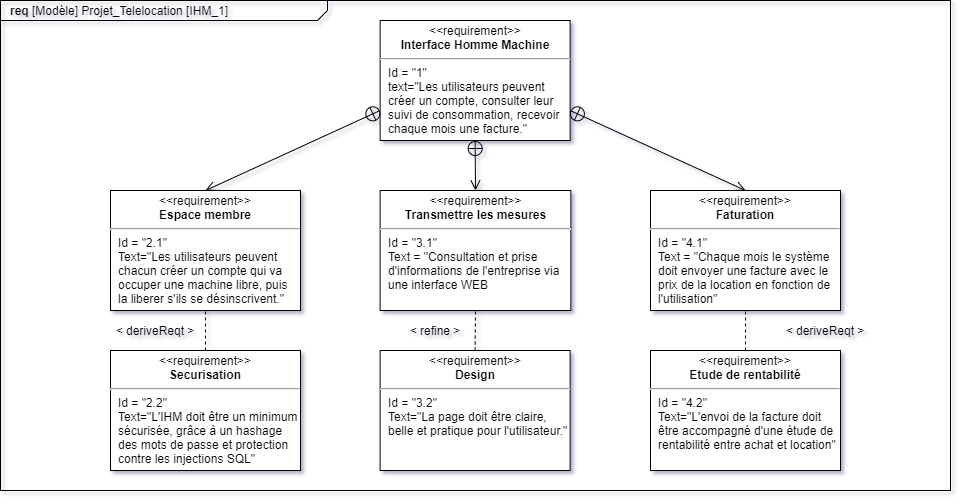

The diagram above was exported from draw.io. Its source (the exported page's mxGraphModel, read from the mxfile embedded in the PNG):
<mxGraphModel dx="1024" dy="592" grid="1" gridSize="10" guides="1" tooltips="1" connect="1" arrows="1" fold="1" page="1" pageScale="1.5" pageWidth="1169" pageHeight="826" background="none" math="0" shadow="1">
  <root>
    <mxCell id="0" style=";html=1;" />
    <mxCell id="1" style=";html=1;" parent="0" />
    <mxCell id="1672d66443f91eb5-1" value="&lt;p style=&quot;margin: 0px ; margin-top: 4px ; margin-left: 10px ; text-align: left&quot;&gt;&lt;b&gt;req&lt;/b&gt;&amp;nbsp;[Modèle] Projet_Telelocation [IHM_1]&lt;/p&gt;" style="html=1;strokeWidth=1;shape=mxgraph.sysml.package;html=1;overflow=fill;whiteSpace=wrap;fontSize=12;align=center;labelX=327.64;fillColor=none;" parent="1" vertex="1">
      <mxGeometry x="350" y="250" width="950" height="490" as="geometry" />
    </mxCell>
    <mxCell id="nmu4dZHPB3iB-wJ72PvL-1" value="" style="endArrow=open;startArrow=circlePlus;endFill=0;startFill=0;endSize=8;html=1;entryX=0.5;entryY=0;entryDx=0;entryDy=0;exitX=0.5;exitY=1;exitDx=0;exitDy=0;" parent="1" source="nmu4dZHPB3iB-wJ72PvL-2" target="KhCwVu5qYTmWtjOW3Tyg-3" edge="1">
      <mxGeometry width="160" relative="1" as="geometry">
        <mxPoint x="729.62" y="130" as="sourcePoint" />
        <mxPoint x="829.62" y="110" as="targetPoint" />
      </mxGeometry>
    </mxCell>
    <mxCell id="1672d66443f91eb5-10" value="&lt;p style=&quot;margin: 0px ; margin-top: 4px ; text-align: center&quot;&gt;&amp;lt;&amp;lt;requirement&amp;gt;&amp;gt;&lt;br&gt;&lt;b&gt;Faturation&lt;/b&gt;&lt;/p&gt;&lt;hr&gt;&lt;p style=&quot;margin: 0px ; margin-left: 8px ; text-align: left&quot;&gt;Id = &quot;4.1&quot;&lt;/p&gt;&lt;p style=&quot;margin: 0px ; margin-left: 8px ; text-align: left&quot;&gt;Text = &quot;Chaque mois le système doit envoyer une facture avec le prix de la location en fonction de l'utilisation&quot;&lt;/p&gt;" style="shape=rect;html=1;overflow=fill;whiteSpace=wrap;" parent="1" vertex="1">
      <mxGeometry x="1000" y="440" width="190" height="120" as="geometry" />
    </mxCell>
    <mxCell id="KhCwVu5qYTmWtjOW3Tyg-3" value="&lt;p style=&quot;margin: 0px ; margin-top: 4px ; text-align: center&quot;&gt;&amp;lt;&amp;lt;requirement&amp;gt;&amp;gt;&lt;br&gt;&lt;b&gt;Transmettre les mesures&lt;/b&gt;&lt;/p&gt;&lt;hr&gt;&lt;p style=&quot;margin: 0px ; margin-left: 8px ; text-align: left&quot;&gt;Id = &quot;3.1&quot;&lt;/p&gt;&lt;p style=&quot;margin: 0px ; margin-left: 8px ; text-align: left&quot;&gt;Text = &quot;Consultation et prise d'informations de l'entreprise via une interface WEB&lt;/p&gt;" style="shape=rect;html=1;overflow=fill;whiteSpace=wrap;" parent="1" vertex="1">
      <mxGeometry x="729.62" y="440" width="190.75" height="120" as="geometry" />
    </mxCell>
    <mxCell id="KhCwVu5qYTmWtjOW3Tyg-5" value="&lt;p style=&quot;margin: 0px ; margin-top: 4px ; text-align: center&quot;&gt;&amp;lt;&amp;lt;requirement&amp;gt;&amp;gt;&lt;br&gt;&lt;b&gt;Etude de rentabilité&lt;/b&gt;&lt;/p&gt;&lt;hr&gt;&lt;p style=&quot;margin: 0px ; margin-left: 8px ; text-align: left&quot;&gt;Id = &quot;4.2&quot;&lt;/p&gt;&lt;p style=&quot;margin: 0px ; margin-left: 8px ; text-align: left&quot;&gt;Text=&quot;L'envoi de la facture doit être accompagné d'une étude de rentabilité entre achat et location&quot;&lt;/p&gt;" style="shape=rect;html=1;overflow=fill;whiteSpace=wrap;" parent="1" vertex="1">
      <mxGeometry x="1000" y="600" width="190" height="120" as="geometry" />
    </mxCell>
    <mxCell id="KhCwVu5qYTmWtjOW3Tyg-9" value="&lt;p style=&quot;margin: 0px ; margin-top: 4px ; text-align: center&quot;&gt;&amp;lt;&amp;lt;requirement&amp;gt;&amp;gt;&lt;br&gt;&lt;b&gt;Espace membre&lt;/b&gt;&lt;/p&gt;&lt;hr&gt;&lt;p style=&quot;margin: 0px ; margin-left: 8px ; text-align: left&quot;&gt;Id = &quot;2.1&quot;&lt;/p&gt;&lt;p style=&quot;margin: 0px ; margin-left: 8px ; text-align: left&quot;&gt;Text=&quot;Les utilisateurs peuvent chacun créer un compte qui va occuper une machine libre, puis la liberer s'ils se désinscrivent.&quot;&lt;/p&gt;" style="shape=rect;html=1;overflow=fill;whiteSpace=wrap;" parent="1" vertex="1">
      <mxGeometry x="460" y="440" width="190" height="120" as="geometry" />
    </mxCell>
    <mxCell id="KhCwVu5qYTmWtjOW3Tyg-10" value="&lt;p style=&quot;margin: 0px ; margin-top: 4px ; text-align: center&quot;&gt;&amp;lt;&amp;lt;requirement&amp;gt;&amp;gt;&lt;br&gt;&lt;b&gt;Design&lt;/b&gt;&lt;/p&gt;&lt;hr&gt;&lt;p style=&quot;margin: 0px ; margin-left: 8px ; text-align: left&quot;&gt;Id = &quot;3.2&quot;&lt;/p&gt;&lt;p style=&quot;margin: 0px ; margin-left: 8px ; text-align: left&quot;&gt;Text=&quot;La page doit être claire, belle et pratique pour l'utilisateur.&quot;&lt;/p&gt;" style="shape=rect;html=1;overflow=fill;whiteSpace=wrap;" parent="1" vertex="1">
      <mxGeometry x="729.62" y="600" width="190" height="120" as="geometry" />
    </mxCell>
    <mxCell id="KhCwVu5qYTmWtjOW3Tyg-11" value="&lt;p style=&quot;margin: 0px ; margin-top: 4px ; text-align: center&quot;&gt;&amp;lt;&amp;lt;requirement&amp;gt;&amp;gt;&lt;br&gt;&lt;b&gt;Securisation&lt;/b&gt;&lt;/p&gt;&lt;hr&gt;&lt;p style=&quot;margin: 0px ; margin-left: 8px ; text-align: left&quot;&gt;Id = &quot;2.2&quot;&lt;/p&gt;&lt;p style=&quot;margin: 0px ; margin-left: 8px ; text-align: left&quot;&gt;Text=&quot;L'IHM doit être un minimum sécurisée, grâce à un hashage des mots de passe et protection contre les injections SQL&quot;&lt;/p&gt;" style="shape=rect;html=1;overflow=fill;whiteSpace=wrap;" parent="1" vertex="1">
      <mxGeometry x="460" y="600" width="190" height="120" as="geometry" />
    </mxCell>
    <mxCell id="KhCwVu5qYTmWtjOW3Tyg-12" value="" style="endArrow=none;dashed=1;html=1;entryX=0.5;entryY=1;entryDx=0;entryDy=0;exitX=0.5;exitY=0;exitDx=0;exitDy=0;" parent="1" source="KhCwVu5qYTmWtjOW3Tyg-10" target="KhCwVu5qYTmWtjOW3Tyg-3" edge="1">
      <mxGeometry width="50" height="50" relative="1" as="geometry">
        <mxPoint x="290" y="1020" as="sourcePoint" />
        <mxPoint x="340" y="970" as="targetPoint" />
      </mxGeometry>
    </mxCell>
    <mxCell id="KhCwVu5qYTmWtjOW3Tyg-14" value="&amp;lt; refine &amp;gt;" style="text;html=1;strokeColor=none;fillColor=none;align=center;verticalAlign=middle;whiteSpace=wrap;rounded=0;" parent="1" vertex="1">
      <mxGeometry x="750" y="570" width="70" height="20" as="geometry" />
    </mxCell>
    <mxCell id="KhCwVu5qYTmWtjOW3Tyg-15" value="&amp;lt; deriveReqt &amp;gt;" style="text;html=1;strokeColor=none;fillColor=none;align=center;verticalAlign=middle;whiteSpace=wrap;rounded=0;" parent="1" vertex="1">
      <mxGeometry x="1120" y="570" width="110" height="20" as="geometry" />
    </mxCell>
    <mxCell id="KhCwVu5qYTmWtjOW3Tyg-16" value="" style="endArrow=none;dashed=1;html=1;exitX=0.5;exitY=0;exitDx=0;exitDy=0;entryX=0.5;entryY=1;entryDx=0;entryDy=0;" parent="1" source="KhCwVu5qYTmWtjOW3Tyg-5" target="1672d66443f91eb5-10" edge="1">
      <mxGeometry width="50" height="50" relative="1" as="geometry">
        <mxPoint x="1220" y="610" as="sourcePoint" />
        <mxPoint x="1270" y="560" as="targetPoint" />
      </mxGeometry>
    </mxCell>
    <mxCell id="KhCwVu5qYTmWtjOW3Tyg-18" value="&amp;lt; deriveReqt &amp;gt;" style="text;html=1;strokeColor=none;fillColor=none;align=center;verticalAlign=middle;whiteSpace=wrap;rounded=0;" parent="1" vertex="1">
      <mxGeometry x="460" y="570" width="90" height="20" as="geometry" />
    </mxCell>
    <mxCell id="KhCwVu5qYTmWtjOW3Tyg-20" value="" style="endArrow=none;dashed=1;html=1;entryX=0.5;entryY=1;entryDx=0;entryDy=0;exitX=0.5;exitY=0;exitDx=0;exitDy=0;" parent="1" source="KhCwVu5qYTmWtjOW3Tyg-11" target="KhCwVu5qYTmWtjOW3Tyg-9" edge="1">
      <mxGeometry width="50" height="50" relative="1" as="geometry">
        <mxPoint x="290" y="1020" as="sourcePoint" />
        <mxPoint x="340" y="970" as="targetPoint" />
      </mxGeometry>
    </mxCell>
    <mxCell id="nmu4dZHPB3iB-wJ72PvL-2" value="&lt;p style=&quot;margin: 0px ; margin-top: 4px ; text-align: center&quot;&gt;&amp;lt;&amp;lt;requirement&amp;gt;&amp;gt;&lt;br&gt;&lt;b&gt;Interface Homme Machine&lt;/b&gt;&lt;/p&gt;&lt;hr&gt;&lt;p style=&quot;margin: 0px ; margin-left: 8px ; text-align: left&quot;&gt;Id = &quot;1&quot;&lt;/p&gt;&lt;p style=&quot;margin: 0px ; margin-left: 8px ; text-align: left&quot;&gt;text=&quot;Les utilisateurs peuvent créer un compte, consulter leur suivi de consommation, recevoir chaque mois une facture.&quot;&lt;/p&gt;" style="shape=rect;html=1;overflow=fill;whiteSpace=wrap;" parent="1" vertex="1">
      <mxGeometry x="729.62" y="270" width="190" height="120" as="geometry" />
    </mxCell>
    <mxCell id="nmu4dZHPB3iB-wJ72PvL-5" value="" style="endArrow=open;startArrow=circlePlus;endFill=0;startFill=0;endSize=8;html=1;entryX=0.5;entryY=0;entryDx=0;entryDy=0;exitX=0;exitY=0.75;exitDx=0;exitDy=0;" parent="1" source="nmu4dZHPB3iB-wJ72PvL-2" target="KhCwVu5qYTmWtjOW3Tyg-9" edge="1">
      <mxGeometry width="160" relative="1" as="geometry">
        <mxPoint x="739.6199999999999" y="140" as="sourcePoint" />
        <mxPoint x="839.6199999999999" y="120" as="targetPoint" />
      </mxGeometry>
    </mxCell>
    <mxCell id="nmu4dZHPB3iB-wJ72PvL-6" value="" style="endArrow=open;startArrow=circlePlus;endFill=0;startFill=0;endSize=8;html=1;entryX=0.5;entryY=0;entryDx=0;entryDy=0;exitX=1;exitY=0.75;exitDx=0;exitDy=0;" parent="1" source="nmu4dZHPB3iB-wJ72PvL-2" target="1672d66443f91eb5-10" edge="1">
      <mxGeometry width="160" relative="1" as="geometry">
        <mxPoint x="749.6199999999999" y="150" as="sourcePoint" />
        <mxPoint x="849.6199999999999" y="130" as="targetPoint" />
      </mxGeometry>
    </mxCell>
  </root>
</mxGraphModel>